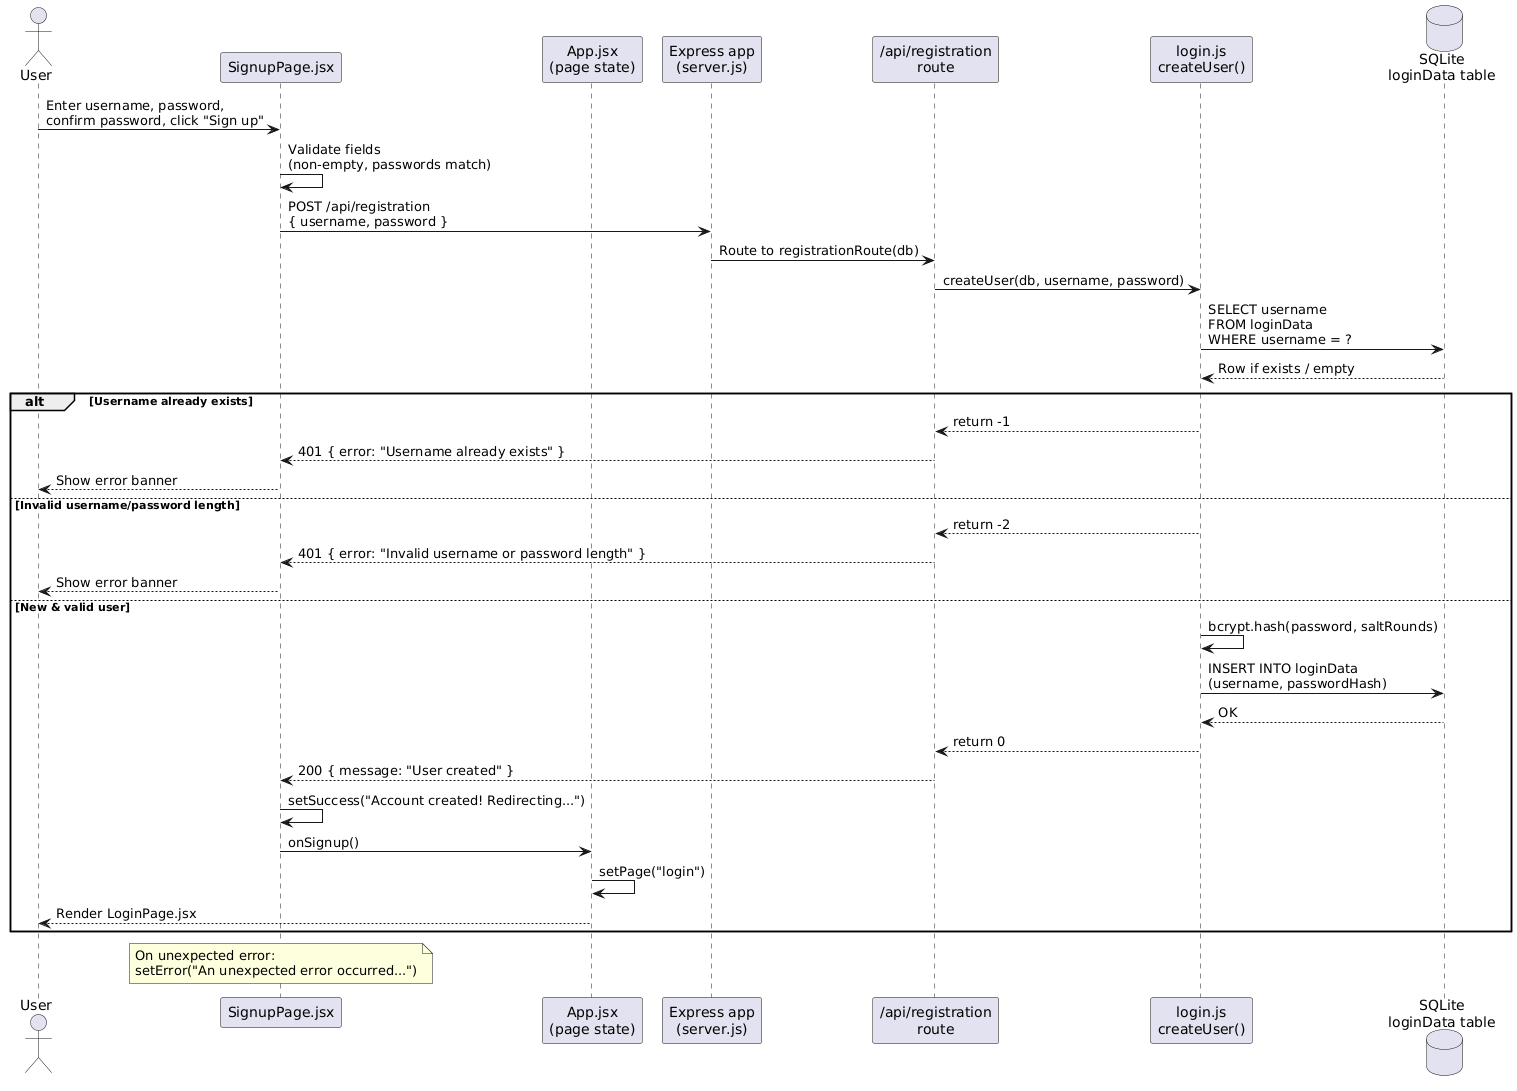

The diagram above was rendered by PlantUML. Its source (embedded in the PNG):
@startuml
actor User as U
participant "SignupPage.jsx" as SP
participant "App.jsx\n(page state)" as App
participant "Express app\n(server.js)" as S
participant "/api/registration\nroute" as RR
participant "login.js\ncreateUser()" as LD
database "SQLite\nloginData table" as DB

U -> SP: Enter username, password,\nconfirm password, click "Sign up"
SP -> SP: Validate fields\n(non-empty, passwords match)
SP -> S: POST /api/registration\n{ username, password }
S -> RR: Route to registrationRoute(db)
RR -> LD: createUser(db, username, password)

LD -> DB: SELECT username\nFROM loginData\nWHERE username = ?
DB --> LD: Row if exists / empty

alt Username already exists
    LD --> RR: return -1
    RR --> SP: 401 { error: "Username already exists" }
    SP --> U: Show error banner
else Invalid username/password length
    LD --> RR: return -2
    RR --> SP: 401 { error: "Invalid username or password length" }
    SP --> U: Show error banner
else New & valid user
    LD -> LD: bcrypt.hash(password, saltRounds)
    LD -> DB: INSERT INTO loginData\n(username, passwordHash)
    DB --> LD: OK
    LD --> RR: return 0
    RR --> SP: 200 { message: "User created" }
    SP -> SP: setSuccess("Account created! Redirecting...")
    SP -> App: onSignup()
    App -> App: setPage("login")
    App --> U: Render LoginPage.jsx
end

note over SP
On unexpected error:
setError("An unexpected error occurred...")
end note
@enduml